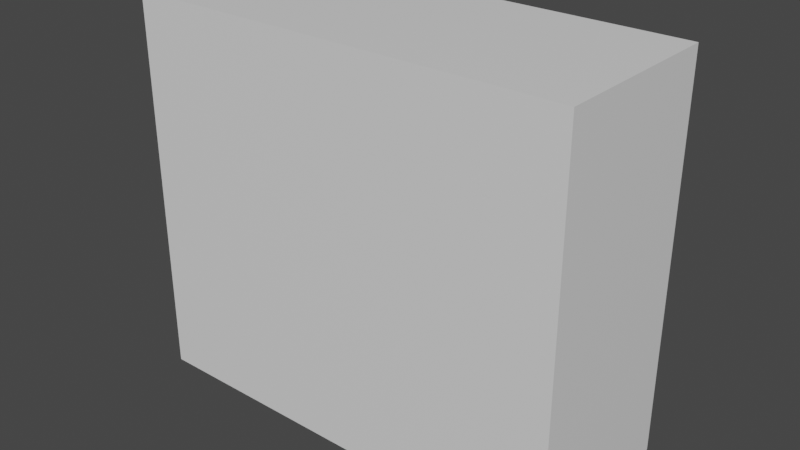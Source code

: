 # Source: Concrete_Wall_Straight.blend  (saved by Blender 2.92.15; exported with 4.5.12 LTS)
import bpy
from mathutils import Matrix  # noqa: F401  (used for matrix-valued properties, if any)

bpy.ops.wm.read_factory_settings(use_empty=True)
scene = bpy.context.scene
scene.name = 'Scene'

# ---- collections
col_collection = bpy.data.collections.new('Collection'); scene.collection.children.link(col_collection)

# ---- materials (node trees are filled in below, after node groups)
mat_base = bpy.data.materials.new('Base')
mat_base.use_transparent_shadow = False

# ---- material node trees
mat_base.use_nodes = True; mat_base.node_tree.nodes.clear()
_N = mat_base.node_tree.nodes; _L = mat_base.node_tree.links
n0 = _N.new('ShaderNodeBsdfPrincipled'); n0.name = 'Principled BSDF'; n0.location = (10, 300)
n0.distribution = 'GGX'
n0.subsurface_method = 'BURLEY'
n0.inputs[3].default_value = 1.45
n0.inputs[27].default_value = (0.0, 0.0, 0.0, 1.0)
n0.inputs[28].default_value = 1.0
n1 = _N.new('ShaderNodeOutputMaterial'); n1.name = 'Material Output'; n1.location = (300, 300)
_L.new(n0.outputs[0], n1.inputs[0])
n1.is_active_output = True

# ---- world
world_world = bpy.data.worlds.new('World'); scene.world = world_world
world_world.use_nodes = True; world_world.node_tree.nodes.clear()
_N = world_world.node_tree.nodes; _L = world_world.node_tree.links
n0 = _N.new('ShaderNodeOutputWorld'); n0.name = 'World Output'; n0.location = (300, 300)
n1 = _N.new('ShaderNodeBackground'); n1.name = 'Background'; n1.location = (10, 300)
n1.inputs[0].default_value = (0.05088, 0.05088, 0.05088, 1.0)
_L.new(n1.outputs[0], n0.inputs[0])
n0.is_active_output = True
world_world.color = (0.05088, 0.05088, 0.05088)
world_world.use_sun_shadow = False
world_world.sun_shadow_jitter_overblur = 0.0

# ---- meshes
me_cube_001 = bpy.data.meshes.new('Cube.001')
me_cube_001.from_pydata([(-2.0, -0.8, 0.0), (-2.0, -0.8, 3.5), (-2.0, 0.8, 0.0), (-2.0, 0.8, 3.5), (2.0, -0.8, 0.0), (2.0, -0.8, 3.5), (2.0, 0.8, 0.0), (2.0, 0.8, 3.5)], [], [(0, 1, 3, 2), (2, 3, 7, 6), (6, 7, 5, 4), (4, 5, 1, 0), (2, 6, 4, 0), (7, 3, 1, 5)])
_uv = me_cube_001.uv_layers.new(name='UVMap')
_uv.uv.foreach_set('vector', [0.5011, 0.198, 0.9386, 0.198, 0.9386, 0.398, 0.5011, 0.398, 0.5011, 0.5605, 0.5011, 0.998, 0.001058, 0.998, 0.001058, 0.5605, 0.5011, 0.398, 0.9386, 0.398, 0.9386, 0.598, 0.5011, 0.598, 0.5011, 0.123, 0.5011, 0.5605, 0.001058, 0.5605, 0.001058, 0.123, 0.5011, 0.798, 1.001, 0.798, 1.001, 0.998, 0.5011, 0.998, 0.5011, 0.598, 1.001, 0.598, 1.001, 0.798, 0.5011, 0.798])
me_cube_001.materials.append(mat_base)
me_cube_001.use_remesh_fix_poles = True
me_cube_001.use_remesh_preserve_attributes = False
me_cube_001.use_mirror_vertex_groups = False
me_cube_001.update()

# ---- objects
ob_cube = bpy.data.objects.new('Cube', me_cube_001)

# ---- transforms, parenting, visibility, modifiers, constraints
ob_cube.location = (0.0, 0.0, 0.0)
ob_cube.lineart.crease_threshold = 0.0

# ---- collection membership
col_collection.objects.link(ob_cube)

# ---- scene / render settings (as saved in the file)
scene.frame_start = 1; scene.frame_end = 250; scene.frame_set(1)
scene.render.engine = 'BLENDER_EEVEE_NEXT'
scene.cycles.use_denoising = False
scene.cycles.samples = 128
scene.cycles.sampling_pattern = 'TABULATED_SOBOL'
scene.cycles.use_adaptive_sampling = False
scene.cycles.use_light_tree = False
scene.view_settings.view_transform = 'Filmic'
bpy.context.view_layer.update()

# ---- added for rendering (the .blend has no active camera and no usable light): camera, sun
cam_auto = bpy.data.cameras.new('AutoCamera')
cam_auto.lens = 50.0
cam_auto.sensor_width = 36.0
cam_auto.clip_end = 1000.0
ob_auto_camera = bpy.data.objects.new('AutoCamera', cam_auto)
scene.collection.objects.link(ob_auto_camera)
ob_auto_camera.location = (5.13562, -6.16275, 5.8585)
ob_auto_camera.rotation_euler = (1.09748, -7.21219e-08, 0.694738)
scene.camera = ob_auto_camera
light_auto_sun = bpy.data.lights.new('AutoSun', 'SUN')
light_auto_sun.energy = 3.0
light_auto_sun.angle = 0.0523599
ob_auto_sun = bpy.data.objects.new('AutoSun', light_auto_sun)
scene.collection.objects.link(ob_auto_sun)
ob_auto_sun.rotation_euler = (0.872665, 0.174533, 0.523599)
bpy.context.view_layer.update()
